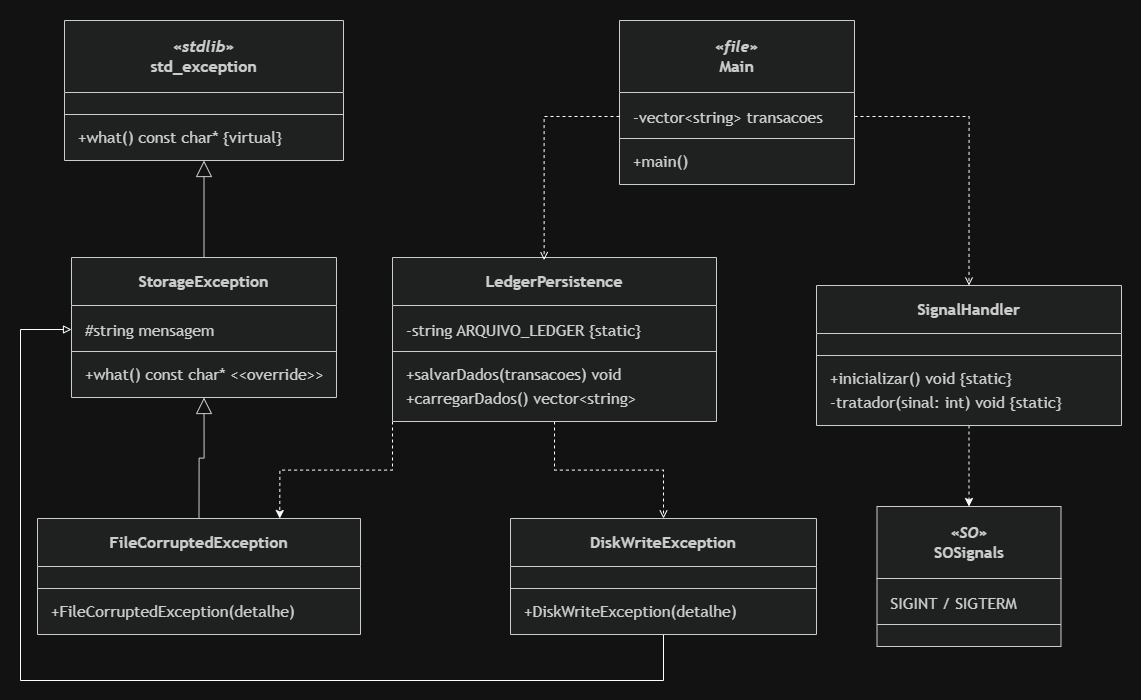

The diagram above was exported from draw.io. Its source (the exported page's mxGraphModel, read from the mxfile embedded in the PNG):
<mxGraphModel dx="2607" dy="-179" grid="1" gridSize="10" guides="1" tooltips="1" connect="1" arrows="1" fold="1" page="1" pageScale="1" pageWidth="827" pageHeight="1169" background="light-dark(#fafafa, #121212)" math="0" shadow="0">
  <root>
    <mxCell id="0" />
    <mxCell id="1" parent="0" />
    <UserObject label="" mermaidData="{&#10;  &quot;data&quot;: &quot;classDiagram\n    class std_exception {\n        &lt;&lt;stdlib&gt;&gt;\n        +what() const char* {virtual}\n    }\n\n    class StorageException {\n        #string mensagem\n        +what() const char* &lt;&lt;override&gt;&gt;\n    }\n\n    class FileCorruptedException {\n        +FileCorruptedException(detalhe)\n    }\n\n    class DiskWriteException {\n        +DiskWriteException(detalhe)\n    }\n\n    class LedgerPersistence {\n        -string ARQUIVO_LEDGER {static}\n        +salvarDados(transacoes) void\n        +carregarDados() vector~string~\n    }\n\n    class SignalHandler {\n        +inicializar() void {static}\n        -tratador(sinal: int) void {static}\n    }\n\n    class Main {\n        &lt;&lt;file&gt;&gt;\n        +main()\n        -vector~string~ transacoes\n    }\n\n    std_exception &lt;|-- StorageException\n    StorageException &lt;|-- FileCorruptedException\n    StorageException &lt;|-- DiskWriteException\n\n    LedgerPersistence ..&gt; FileCorruptedException : &lt;&lt;throws&gt;&gt;\n    LedgerPersistence ..&gt; DiskWriteException : &lt;&lt;throws&gt;&gt;\n    \n    Main ..&gt; LedgerPersistence : &lt;&lt;uses&gt;&gt;\n    Main ..&gt; SignalHandler : &lt;&lt;uses&gt;&gt;\n    \n    SignalHandler ..&gt; SOSignals : &lt;&lt;intercepta&gt;&gt;\n\n    class SOSignals {\n        &lt;&lt;SO&gt;&gt;\n        SIGINT / SIGTERM\n    }&quot;,&#10;  &quot;config&quot;: null&#10;}" id="bua98ln66CU_KRdSbI0Y-1">
      <mxCell connectable="0" parent="1" style="group;transparentBounds=1;editIcon=1;lockedGroup=0;groupPadding=20;" vertex="1">
        <mxGeometry height="2636" width="363" as="geometry" />
      </mxCell>
    </UserObject>
    <UserObject label="&lt;b&gt;&lt;i&gt;«stdlib»&lt;br&gt;&lt;/i&gt;std_exception&lt;/b&gt;" mermaidId="n:std_exception" mermaidBaseStyle="swimlane;html=1;fontStyle=0;fontSize=16;align=center;verticalAlign=middle;horizontal=1;childLayout=stackLayout;startSize=72;horizontalStack=0;resizeParent=1;resizeParentMax=0;resizeLast=0;collapsible=0;marginTop=12;marginBottom=12;stackSpacing=0;swimlaneFillColor=light-dark(#ECECFF,#1f2020);whiteSpace=wrap;fillColor=light-dark(#ECECFF,#1f2020);strokeColor=light-dark(#9370DB,#cccccc);fontColor=light-dark(#333333,#cccccc);fontFamily=Trebuchet MS,Verdana,Arial,sans-serif;" mermaidBaseValue="«stdlib»&lt;br&gt;&lt;b&gt;std_exception&lt;/b&gt;" id="bua98ln66CU_KRdSbI0Y-2">
      <mxCell parent="bua98ln66CU_KRdSbI0Y-1" style="swimlane;html=1;fontStyle=0;fontSize=16;align=center;verticalAlign=middle;horizontal=1;childLayout=stackLayout;startSize=72;horizontalStack=0;resizeParent=1;resizeParentMax=0;resizeLast=0;collapsible=0;marginTop=12;marginBottom=12;stackSpacing=0;swimlaneFillColor=light-dark(#ECECFF,#1f2020);whiteSpace=wrap;fillColor=light-dark(#ECECFF,#1f2020);strokeColor=light-dark(#9370DB,#cccccc);fontColor=light-dark(#333333,#cccccc);fontFamily=Trebuchet MS,Verdana,Arial,sans-serif;" vertex="1">
        <mxGeometry height="140" width="279" x="34" y="2000" as="geometry" />
      </mxCell>
    </UserObject>
    <mxCell id="bua98ln66CU_KRdSbI0Y-3" parent="bua98ln66CU_KRdSbI0Y-2" style="line;strokeWidth=1;fillColor=none;spacingLeft=3;spacingRight=3;rotatable=0;points=[];strokeColor=inherit;" vertex="1">
      <mxGeometry height="20" width="279" y="84" as="geometry" />
    </mxCell>
    <mxCell id="bua98ln66CU_KRdSbI0Y-4" parent="bua98ln66CU_KRdSbI0Y-2" style="text;fontSize=16;strokeColor=none;fillColor=none;align=left;verticalAlign=middle;spacingLeft=12;spacingRight=12;overflow=hidden;rotatable=0;points=[[0,0.5],[1,0.5]];portConstraint=eastwest;fontFamily=Trebuchet MS,Verdana,Arial,sans-serif;fontColor=light-dark(#333333,#cccccc);" value="+what() const char* {virtual}" vertex="1">
      <mxGeometry height="24" width="279" y="104" as="geometry" />
    </mxCell>
    <UserObject label="&lt;b&gt;StorageException&lt;/b&gt;" mermaidId="n:StorageException" mermaidBaseStyle="swimlane;html=1;fontStyle=0;fontSize=16;align=center;verticalAlign=middle;horizontal=1;childLayout=stackLayout;startSize=48;horizontalStack=0;resizeParent=1;resizeParentMax=0;resizeLast=0;collapsible=0;marginTop=12;marginBottom=12;stackSpacing=0;swimlaneFillColor=light-dark(#ECECFF,#1f2020);whiteSpace=wrap;fillColor=light-dark(#ECECFF,#1f2020);strokeColor=light-dark(#9370DB,#cccccc);fontColor=light-dark(#333333,#cccccc);fontFamily=Trebuchet MS,Verdana,Arial,sans-serif;" mermaidBaseValue="&lt;b&gt;StorageException&lt;/b&gt;" id="bua98ln66CU_KRdSbI0Y-5">
      <mxCell parent="bua98ln66CU_KRdSbI0Y-1" style="swimlane;html=1;fontStyle=0;fontSize=16;align=center;verticalAlign=middle;horizontal=1;childLayout=stackLayout;startSize=48;horizontalStack=0;resizeParent=1;resizeParentMax=0;resizeLast=0;collapsible=0;marginTop=12;marginBottom=12;stackSpacing=0;swimlaneFillColor=light-dark(#ECECFF,#1f2020);whiteSpace=wrap;fillColor=light-dark(#ECECFF,#1f2020);strokeColor=light-dark(#9370DB,#cccccc);fontColor=light-dark(#333333,#cccccc);fontFamily=Trebuchet MS,Verdana,Arial,sans-serif;" vertex="1">
        <mxGeometry height="140" width="265" x="41" y="2237" as="geometry" />
      </mxCell>
    </UserObject>
    <mxCell id="bua98ln66CU_KRdSbI0Y-6" parent="bua98ln66CU_KRdSbI0Y-5" style="text;fontSize=16;strokeColor=none;fillColor=none;align=left;verticalAlign=middle;spacingLeft=12;spacingRight=12;overflow=hidden;rotatable=0;points=[[0,0.5],[1,0.5]];portConstraint=eastwest;fontFamily=Trebuchet MS,Verdana,Arial,sans-serif;fontColor=light-dark(#333333,#cccccc);" value="#string mensagem" vertex="1">
      <mxGeometry height="24" width="265" y="60" as="geometry" />
    </mxCell>
    <mxCell id="bua98ln66CU_KRdSbI0Y-7" parent="bua98ln66CU_KRdSbI0Y-5" style="line;strokeWidth=1;fillColor=none;spacingLeft=3;spacingRight=3;rotatable=0;points=[];strokeColor=inherit;" vertex="1">
      <mxGeometry height="20" width="265" y="84" as="geometry" />
    </mxCell>
    <mxCell id="bua98ln66CU_KRdSbI0Y-8" parent="bua98ln66CU_KRdSbI0Y-5" style="text;fontSize=16;strokeColor=none;fillColor=none;align=left;verticalAlign=middle;spacingLeft=12;spacingRight=12;overflow=hidden;rotatable=0;points=[[0,0.5],[1,0.5]];portConstraint=eastwest;fontFamily=Trebuchet MS,Verdana,Arial,sans-serif;fontColor=light-dark(#333333,#cccccc);" value="+what() const char* &lt;&lt;override&gt;&gt;" vertex="1">
      <mxGeometry height="24" width="265" y="104" as="geometry" />
    </mxCell>
    <UserObject label="&lt;b&gt;FileCorruptedException&lt;/b&gt;" mermaidId="n:FileCorruptedException" mermaidBaseStyle="swimlane;html=1;fontStyle=0;fontSize=16;align=center;verticalAlign=middle;horizontal=1;childLayout=stackLayout;startSize=48;horizontalStack=0;resizeParent=1;resizeParentMax=0;resizeLast=0;collapsible=0;marginTop=12;marginBottom=12;stackSpacing=0;swimlaneFillColor=light-dark(#ECECFF,#1f2020);whiteSpace=wrap;fillColor=light-dark(#ECECFF,#1f2020);strokeColor=light-dark(#9370DB,#cccccc);fontColor=light-dark(#333333,#cccccc);fontFamily=Trebuchet MS,Verdana,Arial,sans-serif;" mermaidBaseValue="&lt;b&gt;FileCorruptedException&lt;/b&gt;" id="bua98ln66CU_KRdSbI0Y-9">
      <mxCell parent="bua98ln66CU_KRdSbI0Y-1" style="swimlane;html=1;fontStyle=0;fontSize=16;align=center;verticalAlign=middle;horizontal=1;childLayout=stackLayout;startSize=48;horizontalStack=0;resizeParent=1;resizeParentMax=0;resizeLast=0;collapsible=0;marginTop=12;marginBottom=12;stackSpacing=0;swimlaneFillColor=light-dark(#ECECFF,#1f2020);whiteSpace=wrap;fillColor=light-dark(#ECECFF,#1f2020);strokeColor=light-dark(#9370DB,#cccccc);fontColor=light-dark(#333333,#cccccc);fontFamily=Trebuchet MS,Verdana,Arial,sans-serif;" vertex="1">
        <mxGeometry height="116" width="323" x="7" y="2498" as="geometry" />
      </mxCell>
    </UserObject>
    <mxCell id="bua98ln66CU_KRdSbI0Y-10" parent="bua98ln66CU_KRdSbI0Y-9" style="line;strokeWidth=1;fillColor=none;spacingLeft=3;spacingRight=3;rotatable=0;points=[];strokeColor=inherit;" vertex="1">
      <mxGeometry height="20" width="323" y="60" as="geometry" />
    </mxCell>
    <mxCell id="bua98ln66CU_KRdSbI0Y-11" parent="bua98ln66CU_KRdSbI0Y-9" style="text;fontSize=16;strokeColor=none;fillColor=none;align=left;verticalAlign=middle;spacingLeft=12;spacingRight=12;overflow=hidden;rotatable=0;points=[[0,0.5],[1,0.5]];portConstraint=eastwest;fontFamily=Trebuchet MS,Verdana,Arial,sans-serif;fontColor=light-dark(#333333,#cccccc);" value="+FileCorruptedException(detalhe)" vertex="1">
      <mxGeometry height="24" width="323" y="80" as="geometry" />
    </mxCell>
    <mxCell id="bua98ln66CU_KRdSbI0Y-46" edge="1" parent="bua98ln66CU_KRdSbI0Y-1" source="bua98ln66CU_KRdSbI0Y-12" style="edgeStyle=orthogonalEdgeStyle;rounded=0;orthogonalLoop=1;jettySize=auto;html=1;entryX=0;entryY=0.5;entryDx=0;entryDy=0;endArrow=block;endFill=0;" target="bua98ln66CU_KRdSbI0Y-6">
      <mxGeometry relative="1" as="geometry">
        <Array as="points">
          <mxPoint x="633" y="2660" />
          <mxPoint x="-10" y="2660" />
          <mxPoint x="-10" y="2309" />
        </Array>
      </mxGeometry>
    </mxCell>
    <UserObject label="&lt;b&gt;DiskWriteException&lt;/b&gt;" mermaidId="n:DiskWriteException" mermaidBaseStyle="swimlane;html=1;fontStyle=0;fontSize=16;align=center;verticalAlign=middle;horizontal=1;childLayout=stackLayout;startSize=48;horizontalStack=0;resizeParent=1;resizeParentMax=0;resizeLast=0;collapsible=0;marginTop=12;marginBottom=12;stackSpacing=0;swimlaneFillColor=light-dark(#ECECFF,#1f2020);whiteSpace=wrap;fillColor=light-dark(#ECECFF,#1f2020);strokeColor=light-dark(#9370DB,#cccccc);fontColor=light-dark(#333333,#cccccc);fontFamily=Trebuchet MS,Verdana,Arial,sans-serif;" mermaidBaseValue="&lt;b&gt;DiskWriteException&lt;/b&gt;" id="bua98ln66CU_KRdSbI0Y-12">
      <mxCell parent="bua98ln66CU_KRdSbI0Y-1" style="swimlane;html=1;fontStyle=0;fontSize=16;align=center;verticalAlign=middle;horizontal=1;childLayout=stackLayout;startSize=48;horizontalStack=0;resizeParent=1;resizeParentMax=0;resizeLast=0;collapsible=0;marginTop=12;marginBottom=12;stackSpacing=0;swimlaneFillColor=light-dark(#ECECFF,#1f2020);whiteSpace=wrap;fillColor=light-dark(#ECECFF,#1f2020);strokeColor=light-dark(#9370DB,#cccccc);fontColor=light-dark(#333333,#cccccc);fontFamily=Trebuchet MS,Verdana,Arial,sans-serif;" vertex="1">
        <mxGeometry height="116" width="306" x="480" y="2498" as="geometry" />
      </mxCell>
    </UserObject>
    <mxCell id="bua98ln66CU_KRdSbI0Y-13" parent="bua98ln66CU_KRdSbI0Y-12" style="line;strokeWidth=1;fillColor=none;spacingLeft=3;spacingRight=3;rotatable=0;points=[];strokeColor=inherit;" vertex="1">
      <mxGeometry height="20" width="306" y="60" as="geometry" />
    </mxCell>
    <mxCell id="bua98ln66CU_KRdSbI0Y-14" parent="bua98ln66CU_KRdSbI0Y-12" style="text;fontSize=16;strokeColor=none;fillColor=none;align=left;verticalAlign=middle;spacingLeft=12;spacingRight=12;overflow=hidden;rotatable=0;points=[[0,0.5],[1,0.5]];portConstraint=eastwest;fontFamily=Trebuchet MS,Verdana,Arial,sans-serif;fontColor=light-dark(#333333,#cccccc);" value="+DiskWriteException(detalhe)" vertex="1">
      <mxGeometry height="24" width="306" y="80" as="geometry" />
    </mxCell>
    <mxCell id="bua98ln66CU_KRdSbI0Y-41" edge="1" parent="bua98ln66CU_KRdSbI0Y-1" source="bua98ln66CU_KRdSbI0Y-15" style="edgeStyle=orthogonalEdgeStyle;rounded=0;orthogonalLoop=1;jettySize=auto;html=1;exitX=0;exitY=1;exitDx=0;exitDy=0;entryX=0.75;entryY=0;entryDx=0;entryDy=0;dashed=1;" target="bua98ln66CU_KRdSbI0Y-9">
      <mxGeometry relative="1" as="geometry" />
    </mxCell>
    <mxCell id="bua98ln66CU_KRdSbI0Y-48" edge="1" parent="bua98ln66CU_KRdSbI0Y-1" source="bua98ln66CU_KRdSbI0Y-15" style="edgeStyle=orthogonalEdgeStyle;rounded=0;orthogonalLoop=1;jettySize=auto;html=1;entryX=0.5;entryY=0;entryDx=0;entryDy=0;dashed=1;endArrow=open;endFill=0;" target="bua98ln66CU_KRdSbI0Y-12">
      <mxGeometry relative="1" as="geometry" />
    </mxCell>
    <UserObject label="&lt;b&gt;LedgerPersistence&lt;/b&gt;" mermaidId="n:LedgerPersistence" mermaidBaseStyle="swimlane;html=1;fontStyle=0;fontSize=16;align=center;verticalAlign=middle;horizontal=1;childLayout=stackLayout;startSize=48;horizontalStack=0;resizeParent=1;resizeParentMax=0;resizeLast=0;collapsible=0;marginTop=12;marginBottom=12;stackSpacing=0;swimlaneFillColor=light-dark(#ECECFF,#1f2020);whiteSpace=wrap;fillColor=light-dark(#ECECFF,#1f2020);strokeColor=light-dark(#9370DB,#cccccc);fontColor=light-dark(#333333,#cccccc);fontFamily=Trebuchet MS,Verdana,Arial,sans-serif;" mermaidBaseValue="&lt;b&gt;LedgerPersistence&lt;/b&gt;" id="bua98ln66CU_KRdSbI0Y-15">
      <mxCell parent="bua98ln66CU_KRdSbI0Y-1" style="swimlane;html=1;fontStyle=0;fontSize=16;align=center;verticalAlign=middle;horizontal=1;childLayout=stackLayout;startSize=48;horizontalStack=0;resizeParent=1;resizeParentMax=0;resizeLast=0;collapsible=0;marginTop=12;marginBottom=12;stackSpacing=0;swimlaneFillColor=light-dark(#ECECFF,#1f2020);whiteSpace=wrap;fillColor=light-dark(#ECECFF,#1f2020);strokeColor=light-dark(#9370DB,#cccccc);fontColor=light-dark(#333333,#cccccc);fontFamily=Trebuchet MS,Verdana,Arial,sans-serif;" vertex="1">
        <mxGeometry height="164" width="324" x="362" y="2237" as="geometry" />
      </mxCell>
    </UserObject>
    <mxCell id="bua98ln66CU_KRdSbI0Y-16" parent="bua98ln66CU_KRdSbI0Y-15" style="text;fontSize=16;strokeColor=none;fillColor=none;align=left;verticalAlign=middle;spacingLeft=12;spacingRight=12;overflow=hidden;rotatable=0;points=[[0,0.5],[1,0.5]];portConstraint=eastwest;fontFamily=Trebuchet MS,Verdana,Arial,sans-serif;fontColor=light-dark(#333333,#cccccc);" value="-string ARQUIVO_LEDGER {static}" vertex="1">
      <mxGeometry height="24" width="324" y="60" as="geometry" />
    </mxCell>
    <mxCell id="bua98ln66CU_KRdSbI0Y-17" parent="bua98ln66CU_KRdSbI0Y-15" style="line;strokeWidth=1;fillColor=none;spacingLeft=3;spacingRight=3;rotatable=0;points=[];strokeColor=inherit;" vertex="1">
      <mxGeometry height="20" width="324" y="84" as="geometry" />
    </mxCell>
    <mxCell id="bua98ln66CU_KRdSbI0Y-18" parent="bua98ln66CU_KRdSbI0Y-15" style="text;fontSize=16;strokeColor=none;fillColor=none;align=left;verticalAlign=middle;spacingLeft=12;spacingRight=12;overflow=hidden;rotatable=0;points=[[0,0.5],[1,0.5]];portConstraint=eastwest;fontFamily=Trebuchet MS,Verdana,Arial,sans-serif;fontColor=light-dark(#333333,#cccccc);" value="+salvarDados(transacoes) void" vertex="1">
      <mxGeometry height="24" width="324" y="104" as="geometry" />
    </mxCell>
    <mxCell id="bua98ln66CU_KRdSbI0Y-19" parent="bua98ln66CU_KRdSbI0Y-15" style="text;fontSize=16;strokeColor=none;fillColor=none;align=left;verticalAlign=middle;spacingLeft=12;spacingRight=12;overflow=hidden;rotatable=0;points=[[0,0.5],[1,0.5]];portConstraint=eastwest;fontFamily=Trebuchet MS,Verdana,Arial,sans-serif;fontColor=light-dark(#333333,#cccccc);" value="+carregarDados() vector&lt;string&gt;" vertex="1">
      <mxGeometry height="24" width="324" y="128" as="geometry" />
    </mxCell>
    <mxCell id="bua98ln66CU_KRdSbI0Y-42" edge="1" parent="bua98ln66CU_KRdSbI0Y-1" source="bua98ln66CU_KRdSbI0Y-20" style="edgeStyle=orthogonalEdgeStyle;rounded=0;orthogonalLoop=1;jettySize=auto;html=1;entryX=0.5;entryY=0;entryDx=0;entryDy=0;dashed=1;" target="bua98ln66CU_KRdSbI0Y-28">
      <mxGeometry relative="1" as="geometry" />
    </mxCell>
    <UserObject label="&lt;b&gt;SignalHandler&lt;/b&gt;" mermaidId="n:SignalHandler" mermaidBaseStyle="swimlane;html=1;fontStyle=0;fontSize=16;align=center;verticalAlign=middle;horizontal=1;childLayout=stackLayout;startSize=48;horizontalStack=0;resizeParent=1;resizeParentMax=0;resizeLast=0;collapsible=0;marginTop=12;marginBottom=12;stackSpacing=0;swimlaneFillColor=light-dark(#ECECFF,#1f2020);whiteSpace=wrap;fillColor=light-dark(#ECECFF,#1f2020);strokeColor=light-dark(#9370DB,#cccccc);fontColor=light-dark(#333333,#cccccc);fontFamily=Trebuchet MS,Verdana,Arial,sans-serif;" mermaidBaseValue="&lt;b&gt;SignalHandler&lt;/b&gt;" id="bua98ln66CU_KRdSbI0Y-20">
      <mxCell parent="bua98ln66CU_KRdSbI0Y-1" style="swimlane;html=1;fontStyle=0;fontSize=16;align=center;verticalAlign=middle;horizontal=1;childLayout=stackLayout;startSize=48;horizontalStack=0;resizeParent=1;resizeParentMax=0;resizeLast=0;collapsible=0;marginTop=12;marginBottom=12;stackSpacing=0;swimlaneFillColor=light-dark(#ECECFF,#1f2020);whiteSpace=wrap;fillColor=light-dark(#ECECFF,#1f2020);strokeColor=light-dark(#9370DB,#cccccc);fontColor=light-dark(#333333,#cccccc);fontFamily=Trebuchet MS,Verdana,Arial,sans-serif;" vertex="1">
        <mxGeometry height="140" width="305" x="786" y="2265" as="geometry" />
      </mxCell>
    </UserObject>
    <mxCell id="bua98ln66CU_KRdSbI0Y-21" parent="bua98ln66CU_KRdSbI0Y-20" style="line;strokeWidth=1;fillColor=none;spacingLeft=3;spacingRight=3;rotatable=0;points=[];strokeColor=inherit;" vertex="1">
      <mxGeometry height="20" width="305" y="60" as="geometry" />
    </mxCell>
    <mxCell id="bua98ln66CU_KRdSbI0Y-22" parent="bua98ln66CU_KRdSbI0Y-20" style="text;fontSize=16;strokeColor=none;fillColor=none;align=left;verticalAlign=middle;spacingLeft=12;spacingRight=12;overflow=hidden;rotatable=0;points=[[0,0.5],[1,0.5]];portConstraint=eastwest;fontFamily=Trebuchet MS,Verdana,Arial,sans-serif;fontColor=light-dark(#333333,#cccccc);" value="+inicializar() void {static}" vertex="1">
      <mxGeometry height="24" width="305" y="80" as="geometry" />
    </mxCell>
    <mxCell id="bua98ln66CU_KRdSbI0Y-23" parent="bua98ln66CU_KRdSbI0Y-20" style="text;fontSize=16;strokeColor=none;fillColor=none;align=left;verticalAlign=middle;spacingLeft=12;spacingRight=12;overflow=hidden;rotatable=0;points=[[0,0.5],[1,0.5]];portConstraint=eastwest;fontFamily=Trebuchet MS,Verdana,Arial,sans-serif;fontColor=light-dark(#333333,#cccccc);" value="-tratador(sinal: int) void {static}" vertex="1">
      <mxGeometry height="24" width="305" y="104" as="geometry" />
    </mxCell>
    <UserObject label="&lt;i&gt;&lt;b&gt;«file»&lt;br&gt;&lt;/b&gt;&lt;/i&gt;&lt;b&gt;Main&lt;/b&gt;" mermaidId="n:Main" mermaidBaseStyle="swimlane;html=1;fontStyle=0;fontSize=16;align=center;verticalAlign=middle;horizontal=1;childLayout=stackLayout;startSize=72;horizontalStack=0;resizeParent=1;resizeParentMax=0;resizeLast=0;collapsible=0;marginTop=12;marginBottom=12;stackSpacing=0;swimlaneFillColor=light-dark(#ECECFF,#1f2020);whiteSpace=wrap;fillColor=light-dark(#ECECFF,#1f2020);strokeColor=light-dark(#9370DB,#cccccc);fontColor=light-dark(#333333,#cccccc);fontFamily=Trebuchet MS,Verdana,Arial,sans-serif;" mermaidBaseValue="«file»&lt;br&gt;&lt;b&gt;Main&lt;/b&gt;" id="bua98ln66CU_KRdSbI0Y-24">
      <mxCell parent="bua98ln66CU_KRdSbI0Y-1" style="swimlane;html=1;fontStyle=0;fontSize=16;align=center;verticalAlign=middle;horizontal=1;childLayout=stackLayout;startSize=72;horizontalStack=0;resizeParent=1;resizeParentMax=0;resizeLast=0;collapsible=0;marginTop=12;marginBottom=12;stackSpacing=0;swimlaneFillColor=light-dark(#ECECFF,#1f2020);whiteSpace=wrap;fillColor=light-dark(#ECECFF,#1f2020);strokeColor=light-dark(#9370DB,#cccccc);fontColor=light-dark(#333333,#cccccc);fontFamily=Trebuchet MS,Verdana,Arial,sans-serif;" vertex="1">
        <mxGeometry height="164" width="235" x="589" y="2000" as="geometry" />
      </mxCell>
    </UserObject>
    <mxCell id="bua98ln66CU_KRdSbI0Y-25" parent="bua98ln66CU_KRdSbI0Y-24" style="text;fontSize=16;strokeColor=none;fillColor=none;align=left;verticalAlign=middle;spacingLeft=12;spacingRight=12;overflow=hidden;rotatable=0;points=[[0,0.5],[1,0.5]];portConstraint=eastwest;fontFamily=Trebuchet MS,Verdana,Arial,sans-serif;fontColor=light-dark(#333333,#cccccc);" value="-vector&lt;string&gt; transacoes" vertex="1">
      <mxGeometry height="24" width="235" y="84" as="geometry" />
    </mxCell>
    <mxCell id="bua98ln66CU_KRdSbI0Y-26" parent="bua98ln66CU_KRdSbI0Y-24" style="line;strokeWidth=1;fillColor=none;spacingLeft=3;spacingRight=3;rotatable=0;points=[];strokeColor=inherit;" vertex="1">
      <mxGeometry height="20" width="235" y="108" as="geometry" />
    </mxCell>
    <mxCell id="bua98ln66CU_KRdSbI0Y-27" parent="bua98ln66CU_KRdSbI0Y-24" style="text;fontSize=16;strokeColor=none;fillColor=none;align=left;verticalAlign=middle;spacingLeft=12;spacingRight=12;overflow=hidden;rotatable=0;points=[[0,0.5],[1,0.5]];portConstraint=eastwest;fontFamily=Trebuchet MS,Verdana,Arial,sans-serif;fontColor=light-dark(#333333,#cccccc);" value="+main()" vertex="1">
      <mxGeometry height="24" width="235" y="128" as="geometry" />
    </mxCell>
    <UserObject label="&lt;i&gt;&lt;b&gt;«SO»&lt;br&gt;&lt;/b&gt;&lt;/i&gt;&lt;b&gt;SOSignals&lt;/b&gt;" mermaidId="n:SOSignals" mermaidBaseStyle="swimlane;html=1;fontStyle=0;fontSize=16;align=center;verticalAlign=middle;horizontal=1;childLayout=stackLayout;startSize=72;horizontalStack=0;resizeParent=1;resizeParentMax=0;resizeLast=0;collapsible=0;marginTop=12;marginBottom=12;stackSpacing=0;swimlaneFillColor=light-dark(#ECECFF,#1f2020);whiteSpace=wrap;fillColor=light-dark(#ECECFF,#1f2020);strokeColor=light-dark(#9370DB,#cccccc);fontColor=light-dark(#333333,#cccccc);fontFamily=Trebuchet MS,Verdana,Arial,sans-serif;" mermaidBaseValue="«SO»&lt;br&gt;&lt;b&gt;SOSignals&lt;/b&gt;" id="bua98ln66CU_KRdSbI0Y-28">
      <mxCell parent="bua98ln66CU_KRdSbI0Y-1" style="swimlane;html=1;fontStyle=0;fontSize=16;align=center;verticalAlign=middle;horizontal=1;childLayout=stackLayout;startSize=72;horizontalStack=0;resizeParent=1;resizeParentMax=0;resizeLast=0;collapsible=0;marginTop=12;marginBottom=12;stackSpacing=0;swimlaneFillColor=light-dark(#ECECFF,#1f2020);whiteSpace=wrap;fillColor=light-dark(#ECECFF,#1f2020);strokeColor=light-dark(#9370DB,#cccccc);fontColor=light-dark(#333333,#cccccc);fontFamily=Trebuchet MS,Verdana,Arial,sans-serif;" vertex="1">
        <mxGeometry height="140" width="184" x="846.5" y="2486" as="geometry" />
      </mxCell>
    </UserObject>
    <mxCell id="bua98ln66CU_KRdSbI0Y-29" parent="bua98ln66CU_KRdSbI0Y-28" style="text;fontSize=16;strokeColor=none;fillColor=none;align=left;verticalAlign=middle;spacingLeft=12;spacingRight=12;overflow=hidden;rotatable=0;points=[[0,0.5],[1,0.5]];portConstraint=eastwest;fontFamily=Trebuchet MS,Verdana,Arial,sans-serif;fontColor=light-dark(#333333,#cccccc);" value="SIGINT / SIGTERM" vertex="1">
      <mxGeometry height="24" width="184" y="84" as="geometry" />
    </mxCell>
    <mxCell id="bua98ln66CU_KRdSbI0Y-30" parent="bua98ln66CU_KRdSbI0Y-28" style="line;strokeWidth=1;fillColor=none;spacingLeft=3;spacingRight=3;rotatable=0;points=[];strokeColor=inherit;" vertex="1">
      <mxGeometry height="20" width="184" y="108" as="geometry" />
    </mxCell>
    <UserObject label="" mermaidId="e:std_exception-&gt;StorageException#0" mermaidBaseStyle="curved=1;startArrow=block;startSize=14;startFill=0;endArrow=none;strokeColor=light-dark(#333333,#cccccc);exitX=0.5;exitY=1;entryX=0.5;entryY=0;" mermaidBaseValue="" id="bua98ln66CU_KRdSbI0Y-31">
      <mxCell edge="1" parent="bua98ln66CU_KRdSbI0Y-1" source="bua98ln66CU_KRdSbI0Y-2" style="startArrow=block;startSize=14;startFill=0;endArrow=none;strokeColor=light-dark(#333333,#cccccc);exitX=0.5;exitY=1;entryX=0.5;entryY=0;rounded=0;edgeStyle=orthogonalEdgeStyle;" target="bua98ln66CU_KRdSbI0Y-5">
        <mxGeometry relative="1" as="geometry" />
      </mxCell>
    </UserObject>
    <UserObject label="" mermaidId="e:StorageException-&gt;FileCorruptedException#0" mermaidBaseStyle="curved=1;startArrow=block;startSize=14;startFill=0;endArrow=none;strokeColor=light-dark(#333333,#cccccc);exitX=0.43;exitY=1;entryX=0.48;entryY=0;" mermaidBaseValue="" id="bua98ln66CU_KRdSbI0Y-32">
      <mxCell edge="1" parent="bua98ln66CU_KRdSbI0Y-1" source="bua98ln66CU_KRdSbI0Y-5" style="startArrow=block;startSize=14;startFill=0;endArrow=none;strokeColor=light-dark(#333333,#cccccc);entryX=0.5;entryY=0;rounded=0;edgeStyle=orthogonalEdgeStyle;entryDx=0;entryDy=0;exitX=0.5;exitY=1;exitDx=0;exitDy=0;" target="bua98ln66CU_KRdSbI0Y-9">
        <mxGeometry relative="1" as="geometry">
          <mxPoint x="170" y="2392" as="sourcePoint" />
        </mxGeometry>
      </mxCell>
    </UserObject>
    <mxCell id="bua98ln66CU_KRdSbI0Y-39" edge="1" parent="bua98ln66CU_KRdSbI0Y-1" source="bua98ln66CU_KRdSbI0Y-25" style="edgeStyle=orthogonalEdgeStyle;rounded=0;orthogonalLoop=1;jettySize=auto;html=1;entryX=0.468;entryY=0.016;entryDx=0;entryDy=0;entryPerimeter=0;dashed=1;endArrow=open;endFill=0;" target="bua98ln66CU_KRdSbI0Y-15">
      <mxGeometry relative="1" as="geometry" />
    </mxCell>
    <mxCell id="bua98ln66CU_KRdSbI0Y-40" edge="1" parent="bua98ln66CU_KRdSbI0Y-1" source="bua98ln66CU_KRdSbI0Y-25" style="edgeStyle=orthogonalEdgeStyle;rounded=0;orthogonalLoop=1;jettySize=auto;html=1;exitX=1;exitY=0.5;exitDx=0;exitDy=0;entryX=0.5;entryY=0;entryDx=0;entryDy=0;dashed=1;endArrow=open;endFill=0;" target="bua98ln66CU_KRdSbI0Y-20">
      <mxGeometry relative="1" as="geometry" />
    </mxCell>
  </root>
</mxGraphModel>